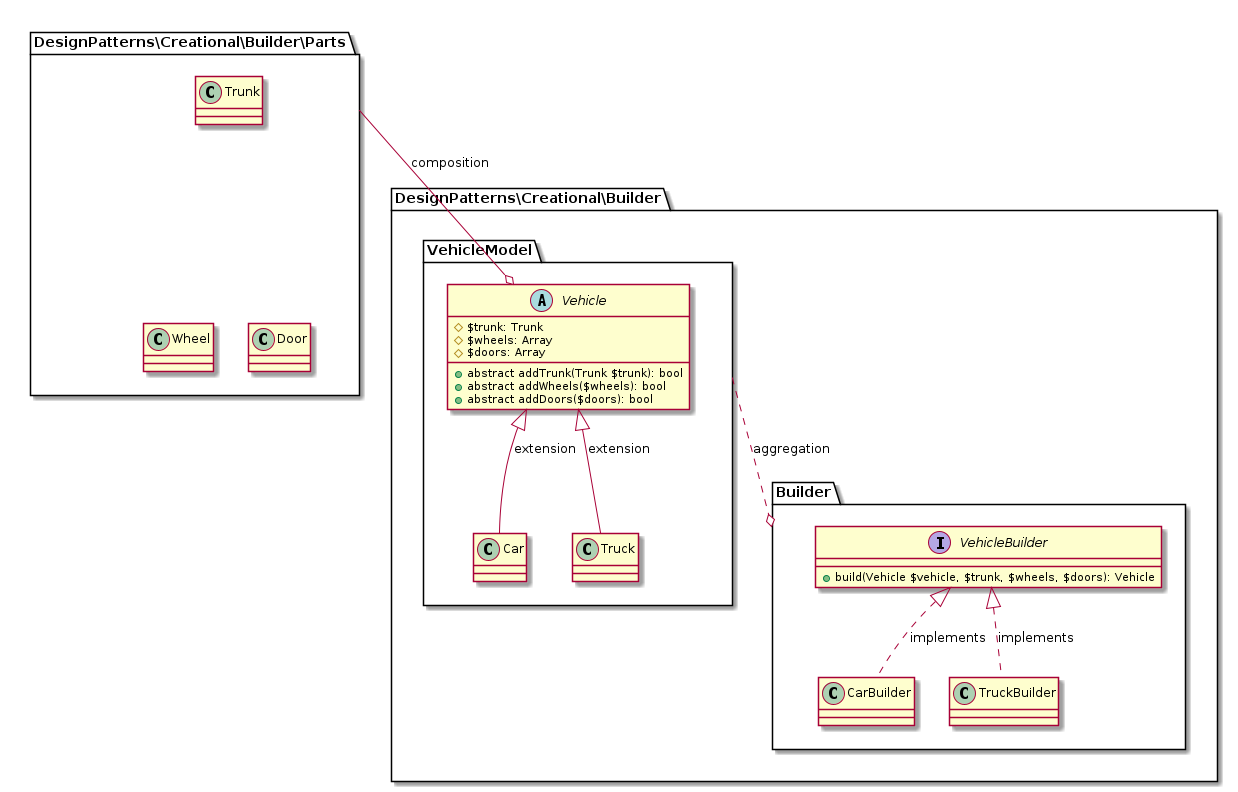

The diagram above was rendered by PlantUML. Its source (embedded in the PNG):
@startuml

namespace DesignPatterns\Creational\Builder {
    package Builder {
        interface VehicleBuilder {
            + build(Vehicle $vehicle, $trunk, $wheels, $doors): Vehicle
        }

        class CarBuilder 
        class TruckBuilder 

        CarBuilder .up.|> VehicleBuilder: implements
        TruckBuilder .up.|> VehicleBuilder: implements
    }
    package VehicleModel {
        abstract class Vehicle {
            # $trunk: Trunk
            # $wheels: Array
            # $doors: Array
            + abstract addTrunk(Trunk $trunk): bool
            + abstract addWheels($wheels): bool
            + abstract addDoors($doors): bool
        }

        class Car
        class Truck

        Car -up-|> Vehicle : extension
        Truck -up-|> Vehicle : extension
    }
}

namespace DesignPatterns\Creational\Builder\Parts {
    class Trunk
    class Wheel
    class Door
}

DesignPatterns\Creational\Builder\Parts --o Vehicle : composition
VehicleModel ..o Builder : aggregation


@enduml